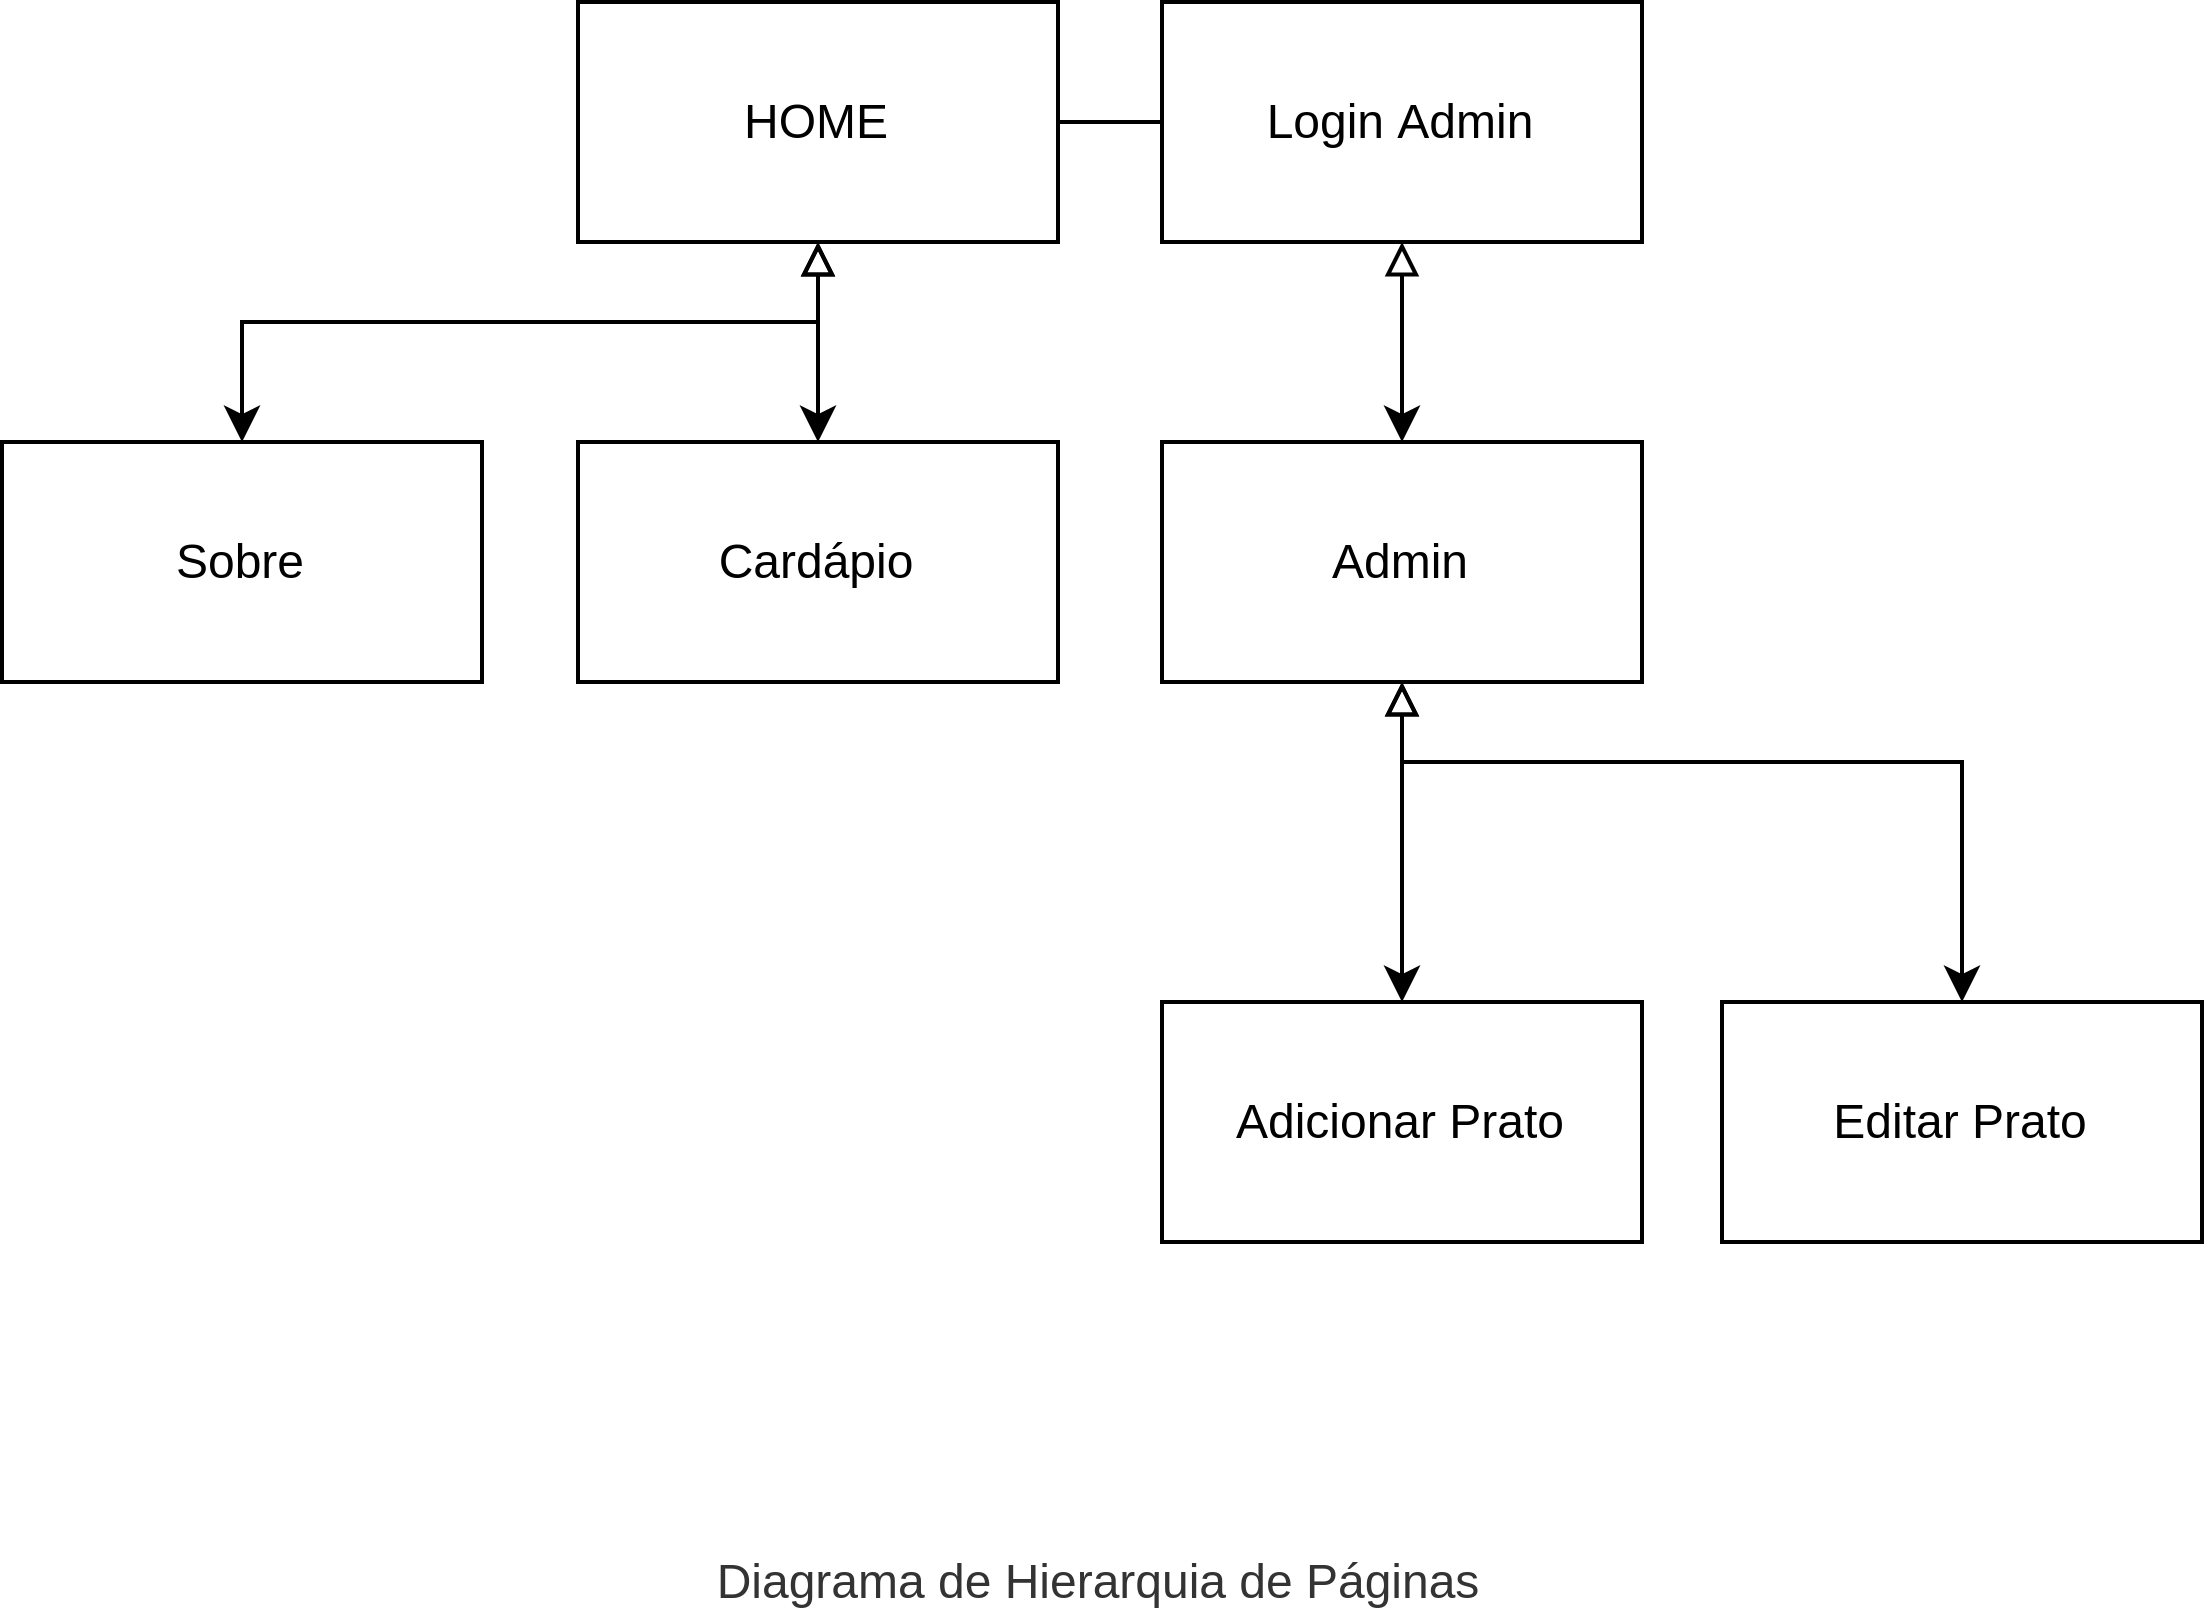

The diagram above was exported from draw.io. Its source (the exported page's mxGraphModel, read from the mxfile embedded in the PNG):
<mxGraphModel dx="2170" dy="1173" grid="1" gridSize="10" guides="1" tooltips="1" connect="1" arrows="1" fold="1" page="1" pageScale="1" pageWidth="827" pageHeight="1169" math="0" shadow="0">
  <root>
    <mxCell id="0" />
    <mxCell id="1" parent="0" />
    <mxCell id="2" value="" style="group" vertex="1" connectable="0" parent="1">
      <mxGeometry x="139" y="435" width="550" height="405" as="geometry" />
    </mxCell>
    <mxCell id="3" value="Diagrama de Hierarquia de Páginas" style="text;html=1;strokeColor=none;fillColor=none;align=center;verticalAlign=middle;whiteSpace=wrap;rounded=0;fontColor=#333333;" vertex="1" parent="2">
      <mxGeometry x="142" y="385" width="265" height="20" as="geometry" />
    </mxCell>
    <mxCell id="4" value="" style="group" vertex="1" connectable="0" parent="2">
      <mxGeometry width="550" height="310" as="geometry" />
    </mxCell>
    <mxCell id="5" value="HOME" style="rounded=0;whiteSpace=wrap;html=1;" vertex="1" parent="4">
      <mxGeometry x="144" width="120" height="60" as="geometry" />
    </mxCell>
    <mxCell id="6" value="Cardápio" style="rounded=0;whiteSpace=wrap;html=1;" vertex="1" parent="4">
      <mxGeometry x="144" y="110" width="120" height="60" as="geometry" />
    </mxCell>
    <mxCell id="7" style="edgeStyle=orthogonalEdgeStyle;rounded=0;orthogonalLoop=1;jettySize=auto;html=1;exitX=0.5;exitY=1;exitDx=0;exitDy=0;entryX=0.5;entryY=0;entryDx=0;entryDy=0;startArrow=block;startFill=0;" edge="1" parent="4" source="5" target="6">
      <mxGeometry y="-80" as="geometry" />
    </mxCell>
    <mxCell id="8" value="Sobre" style="rounded=0;whiteSpace=wrap;html=1;" vertex="1" parent="4">
      <mxGeometry y="110" width="120" height="60" as="geometry" />
    </mxCell>
    <mxCell id="9" style="edgeStyle=orthogonalEdgeStyle;rounded=0;orthogonalLoop=1;jettySize=auto;html=1;startArrow=block;startFill=0;" edge="1" parent="4" source="5" target="8">
      <mxGeometry y="-80" as="geometry">
        <Array as="points">
          <mxPoint x="204" y="80" />
          <mxPoint x="60" y="80" />
        </Array>
      </mxGeometry>
    </mxCell>
    <mxCell id="10" value="Login Admin" style="rounded=0;whiteSpace=wrap;html=1;" vertex="1" parent="4">
      <mxGeometry x="290" width="120" height="60" as="geometry" />
    </mxCell>
    <mxCell id="11" style="edgeStyle=orthogonalEdgeStyle;rounded=0;orthogonalLoop=1;jettySize=auto;html=1;entryX=0;entryY=0.5;entryDx=0;entryDy=0;endArrow=none;endFill=0;" edge="1" parent="4" source="5" target="10">
      <mxGeometry y="-80" as="geometry" />
    </mxCell>
    <mxCell id="12" value="Admin" style="rounded=0;whiteSpace=wrap;html=1;" vertex="1" parent="4">
      <mxGeometry x="290" y="110" width="120" height="60" as="geometry" />
    </mxCell>
    <mxCell id="13" style="edgeStyle=orthogonalEdgeStyle;rounded=0;orthogonalLoop=1;jettySize=auto;html=1;entryX=0.5;entryY=0;entryDx=0;entryDy=0;startArrow=block;startFill=0;" edge="1" parent="4" source="10" target="12">
      <mxGeometry y="-80" as="geometry" />
    </mxCell>
    <mxCell id="14" value="Adicionar Prato" style="rounded=0;whiteSpace=wrap;html=1;" vertex="1" parent="4">
      <mxGeometry x="290" y="250" width="120" height="60" as="geometry" />
    </mxCell>
    <mxCell id="15" value="" style="edgeStyle=orthogonalEdgeStyle;rounded=0;orthogonalLoop=1;jettySize=auto;html=1;startArrow=block;startFill=0;" edge="1" parent="4" source="12" target="14">
      <mxGeometry y="-80" as="geometry" />
    </mxCell>
    <mxCell id="16" value="Editar Prato" style="rounded=0;whiteSpace=wrap;html=1;" vertex="1" parent="4">
      <mxGeometry x="430" y="250" width="120" height="60" as="geometry" />
    </mxCell>
    <mxCell id="17" style="edgeStyle=orthogonalEdgeStyle;rounded=0;orthogonalLoop=1;jettySize=auto;html=1;startArrow=block;startFill=0;" edge="1" parent="4" source="12" target="16">
      <mxGeometry y="-80" as="geometry">
        <Array as="points">
          <mxPoint x="350" y="190" />
          <mxPoint x="490" y="190" />
        </Array>
      </mxGeometry>
    </mxCell>
  </root>
</mxGraphModel>